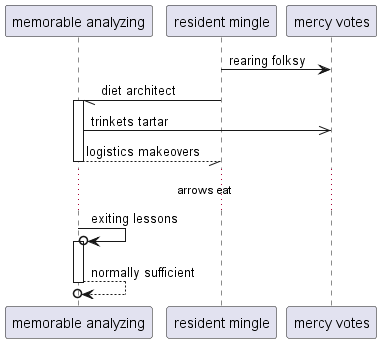

The diagram above was rendered by PlantUML. Its source (embedded in the PNG):
@startuml
participant "memorable analyzing" as 0
participant "resident mingle" as 1
participant "mercy votes" as 2
1 -> 2: rearing folksy
1 -// 0++ : diet architect
0 ->> 2: trinkets tartar
return logistics makeovers
...arrows eat...
0 ->o 0++ : exiting lessons
return normally sufficient
@enduml